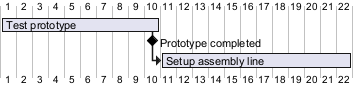

The diagram above was rendered by PlantUML. Its source (embedded in the PNG):
@startgantt
[Test prototype] requires 10 days
[Prototype completed] happens at [Test prototype]'s end
[Setup assembly line] requires 12 days
[Setup assembly line] starts at [Test prototype]'s end
@endgantt